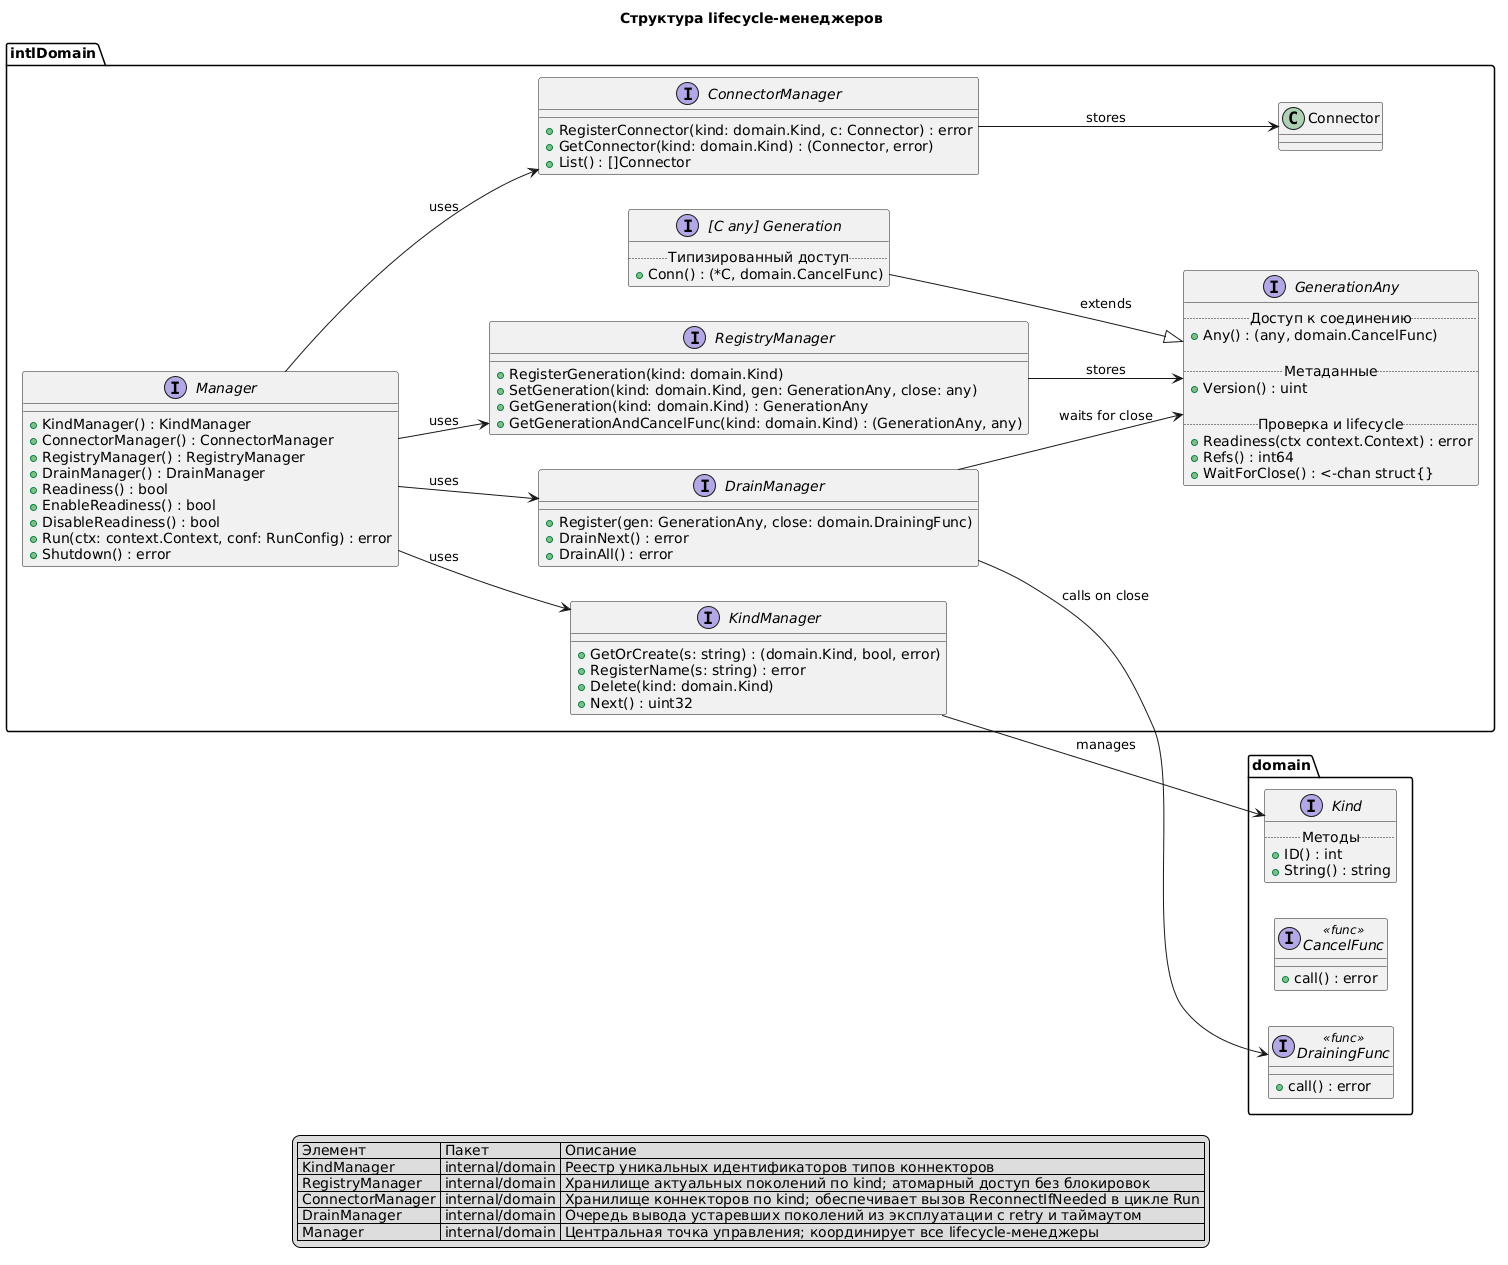

The diagram above was rendered by PlantUML. Its source (embedded in the PNG):
@startuml
left to right direction

!include common/domain/generation.puml
!include common/domain/draining.puml
!include common/domain/kind.puml

title Структура lifecycle-менеджеров

interface "KindManager" as intlDomain.KindManager {
  +GetOrCreate(s: string) : (domain.Kind, bool, error)
  +RegisterName(s: string) : error
  +Delete(kind: domain.Kind)
  +Next() : uint32
}

interface "RegistryManager" as intlDomain.RegistryManager {
  +RegisterGeneration(kind: domain.Kind)
  +SetGeneration(kind: domain.Kind, gen: GenerationAny, close: any)
  +GetGeneration(kind: domain.Kind) : GenerationAny
  +GetGenerationAndCancelFunc(kind: domain.Kind) : (GenerationAny, any)
}

interface "ConnectorManager" as intlDomain.ConnectorManager {
  +RegisterConnector(kind: domain.Kind, c: Connector) : error
  +GetConnector(kind: domain.Kind) : (Connector, error)
  +List() : []Connector
}

interface "DrainManager" as intlDomain.DrainManager {
  +Register(gen: GenerationAny, close: domain.DrainingFunc)
  +DrainNext() : error
  +DrainAll() : error
}

interface "Manager" as intlDomain.Manager {
  +KindManager() : KindManager
  +ConnectorManager() : ConnectorManager
  +RegistryManager() : RegistryManager
  +DrainManager() : DrainManager
  +Readiness() : bool
  +EnableReadiness() : bool
  +DisableReadiness() : bool
  +Run(ctx: context.Context, conf: RunConfig) : error
  +Shutdown() : error
}

intlDomain.Manager --> intlDomain.KindManager : uses
intlDomain.Manager --> intlDomain.ConnectorManager : uses
intlDomain.Manager --> intlDomain.RegistryManager : uses
intlDomain.Manager --> intlDomain.DrainManager : uses

intlDomain.RegistryManager --> intlDomain.GenerationAny : stores
intlDomain.ConnectorManager --> intlDomain.Connector : stores
intlDomain.DrainManager --> intlDomain.GenerationAny : waits for close
intlDomain.DrainManager --> domain.DrainingFunc : calls on close
intlDomain.KindManager --> domain.Kind : manages

legend bottom
  | Элемент | Пакет | Описание |
  | KindManager | internal/domain | Реестр уникальных идентификаторов типов коннекторов |
  | RegistryManager | internal/domain | Хранилище актуальных поколений по kind; атомарный доступ без блокировок |
  | ConnectorManager | internal/domain | Хранилище коннекторов по kind; обеспечивает вызов ReconnectIfNeeded в цикле Run |
  | DrainManager | internal/domain | Очередь вывода устаревших поколений из эксплуатации с retry и таймаутом |
  | Manager | internal/domain | Центральная точка управления; координирует все lifecycle-менеджеры |
endlegend
@enduml